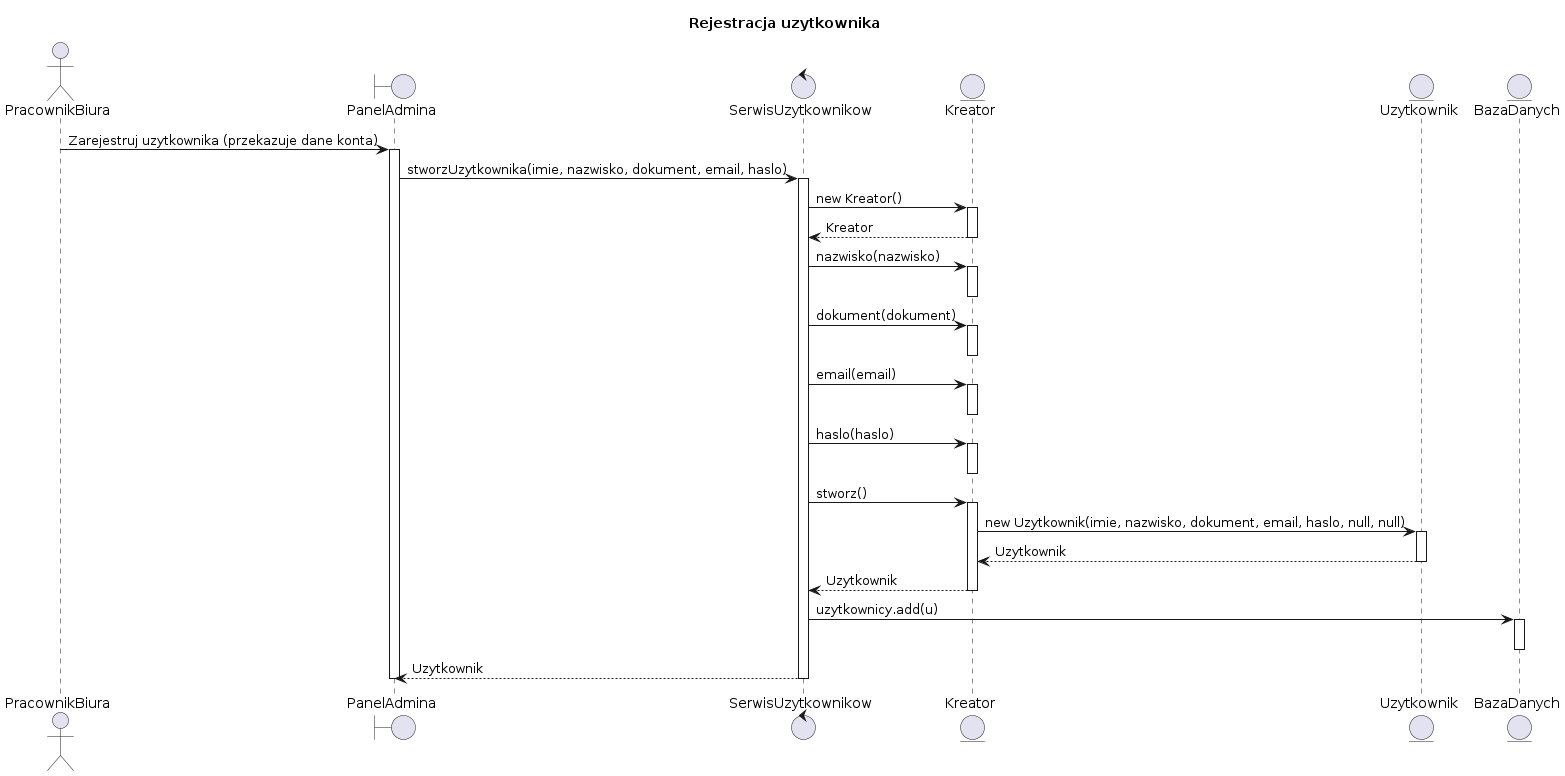

The diagram above was rendered by PlantUML. Its source (embedded in the PNG):
@startuml
title Rejestracja uzytkownika

actor      PracownikBiura        as PB

boundary   "PanelAdmina"         as UI
control    "SerwisUzytkownikow"  as SRV
entity     "Kreator"             as KUZ
entity     "Uzytkownik"          as UZY
entity     "BazaDanych"          as BAD

PB  -> UI  : Zarejestruj uzytkownika (przekazuje dane konta)
activate UI

UI  -> SRV : stworzUzytkownika(imie, nazwisko, dokument, email, haslo)
activate SRV

SRV -> KUZ : new Kreator()
activate KUZ
KUZ --> SRV : Kreator
deactivate KUZ

SRV -> KUZ : nazwisko(nazwisko)
activate KUZ
deactivate KUZ

SRV -> KUZ : dokument(dokument)
activate KUZ
deactivate KUZ

SRV -> KUZ : email(email)
activate KUZ
deactivate KUZ

SRV -> KUZ : haslo(haslo)
activate KUZ
deactivate KUZ

SRV -> KUZ : stworz()
activate KUZ

KUZ -> UZY : new Uzytkownik(imie, nazwisko, dokument, email, haslo, null, null)
activate UZY
UZY --> KUZ : Uzytkownik
deactivate UZY

KUZ --> SRV : Uzytkownik
deactivate KUZ

SRV -> BAD : uzytkownicy.add(u)
activate BAD
deactivate BAD

SRV --> UI  : Uzytkownik
deactivate SRV

deactivate UI
@enduml